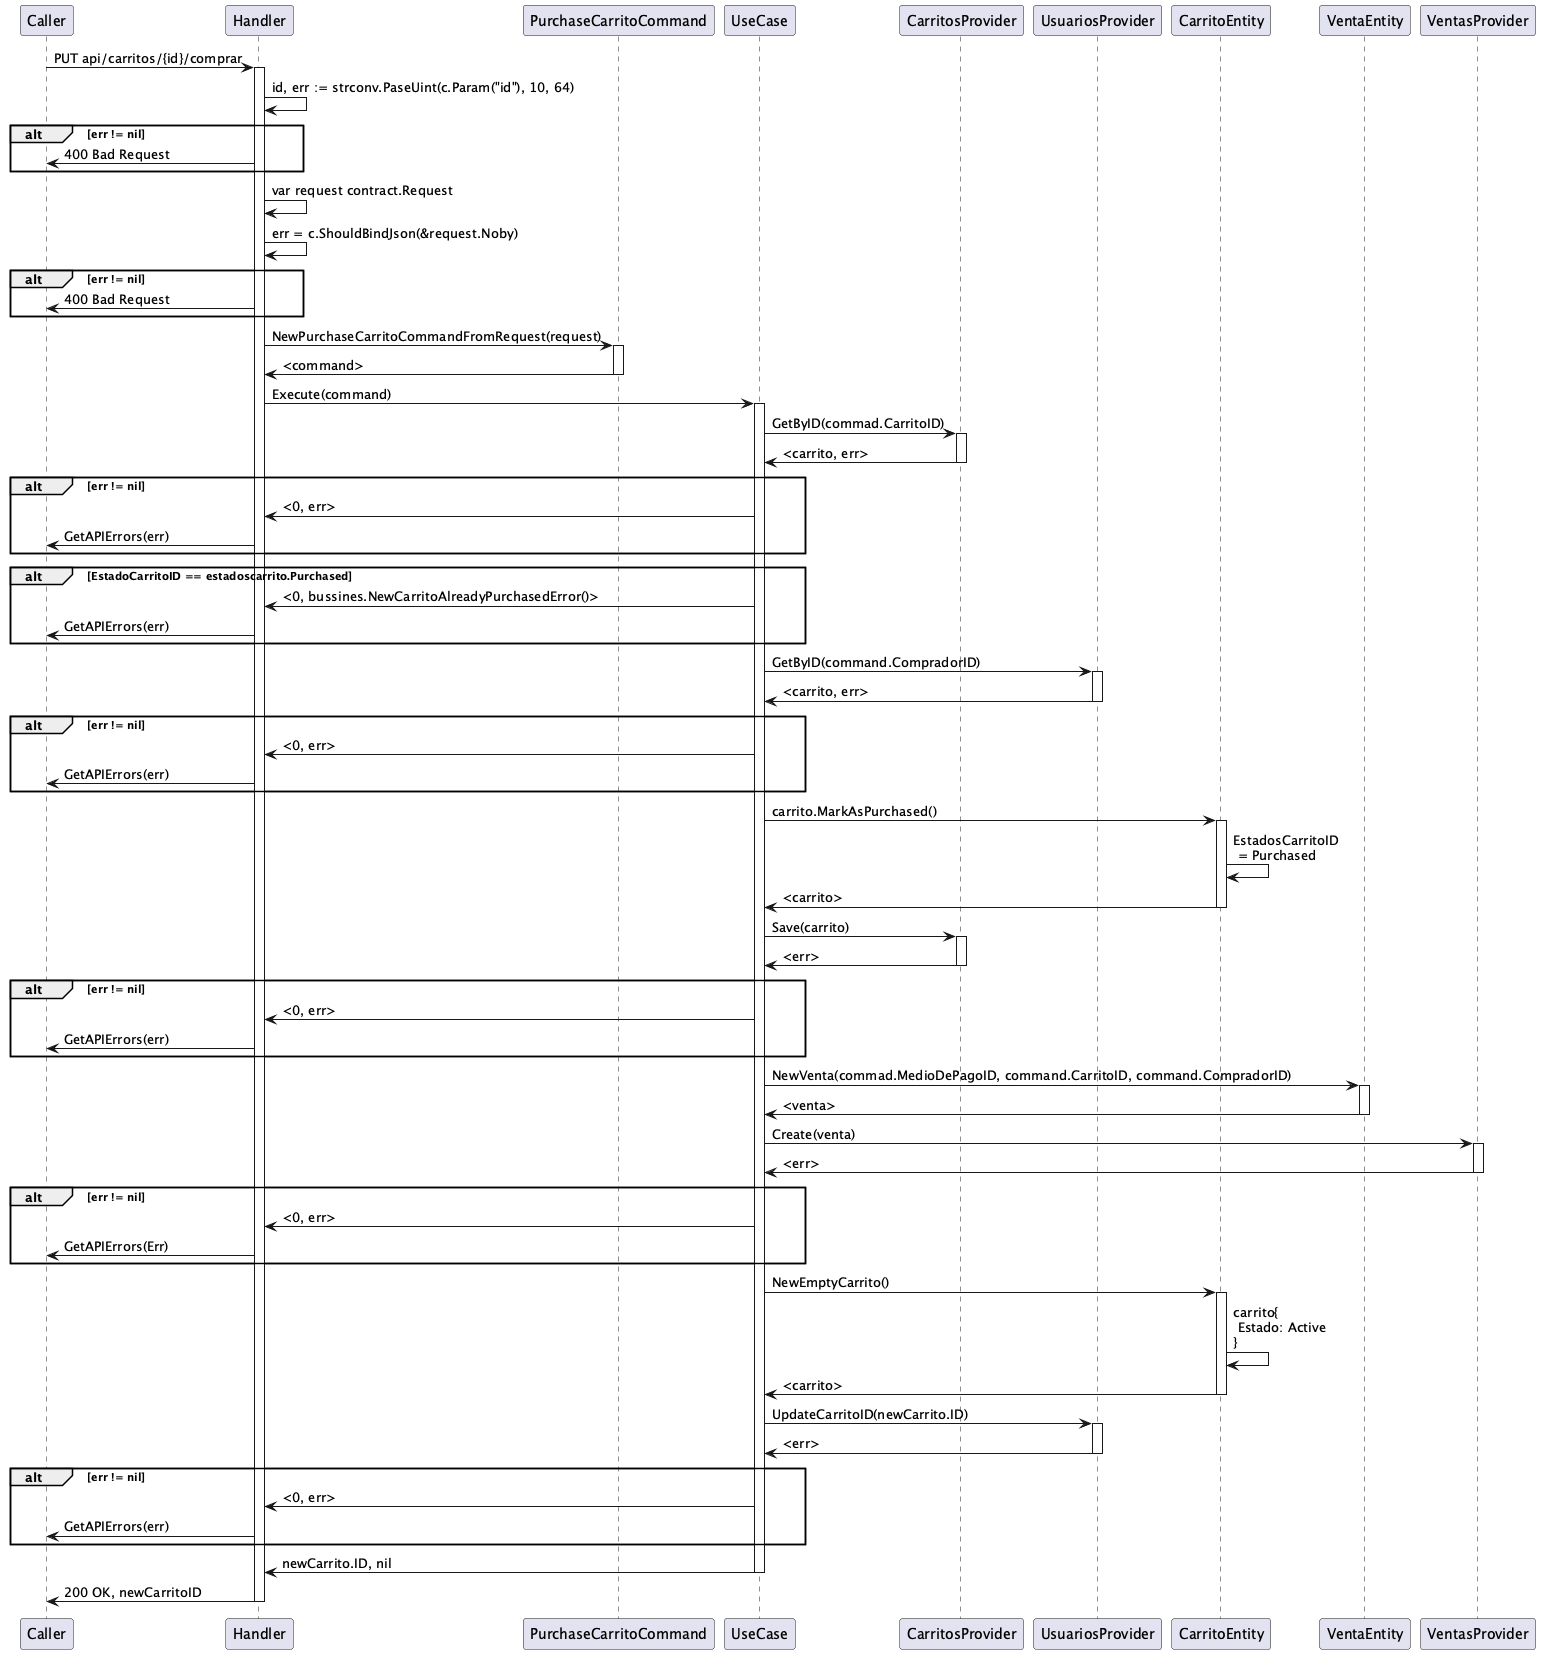

The diagram above was rendered by PlantUML. Its source (embedded in the PNG):
@startuml

participant Caller as caller 
participant Handler as handler 
participant PurchaseCarritoCommand as pcommand
participant UseCase as uc 
participant CarritosProvider as carritosp 
participant UsuariosProvider as usuariosp
participant CarritoEntity as carritoe 
participant VentaEntity as ventae
participant VentasProvider as ventasp

caller -> handler ++: PUT api/carritos/{id}/comprar
    handler -> handler: id, err := strconv.PaseUint(c.Param("id"), 10, 64)
    alt err != nil 
        handler -> caller: 400 Bad Request 
    end 
    handler -> handler: var request contract.Request
    handler -> handler: err = c.ShouldBindJson(&request.Noby)

    alt err != nil 
        handler -> caller: 400 Bad Request 
    end 

    handler -> pcommand ++: NewPurchaseCarritoCommandFromRequest(request)
    pcommand -> handler --: <command>

    handler -> uc ++: Execute(command)
        uc -> carritosp ++: GetByID(commad.CarritoID)
        carritosp -> uc --: <carrito, err>
        alt err != nil 
            uc -> handler: <0, err>
            handler -> caller: GetAPIErrors(err)
        end 

        alt EstadoCarritoID == estadoscarrito.Purchased 
            uc -> handler: <0, bussines.NewCarritoAlreadyPurchasedError()>
            handler -> caller: GetAPIErrors(err)
        end 

        uc -> usuariosp ++: GetByID(command.CompradorID)
        usuariosp -> uc --: <carrito, err>
        alt err != nil 
            uc -> handler: <0, err>
            handler -> caller: GetAPIErrors(err)
        end 

        uc -> carritoe ++: carrito.MarkAsPurchased()
        carritoe -> carritoe: EstadosCarritoID \n = Purchased
        carritoe -> uc --: <carrito>

        uc -> carritosp ++: Save(carrito)
        carritosp -> uc --: <err>
        alt err != nil 
            uc -> handler: <0, err>
            handler -> caller: GetAPIErrors(err)
        end 

        uc -> ventae ++: NewVenta(commad.MedioDePagoID, command.CarritoID, command.CompradorID)
        ventae -> uc --: <venta>

        uc -> ventasp ++: Create(venta)
        ventasp -> uc --:<err>
        alt err != nil 
            uc -> handler: <0, err>
            handler -> caller: GetAPIErrors(Err)
        end 

        uc -> carritoe ++: NewEmptyCarrito()
        carritoe -> carritoe: carrito{\n Estado: Active\n}
        carritoe -> uc --: <carrito>

        uc -> usuariosp ++: UpdateCarritoID(newCarrito.ID)
        usuariosp -> uc --: <err> 
        alt err != nil 
            uc -> handler: <0, err>
            handler -> caller: GetAPIErrors(err)
        end 
    uc -> handler --: newCarrito.ID, nil
handler -> caller --: 200 OK, newCarritoID

@enduml